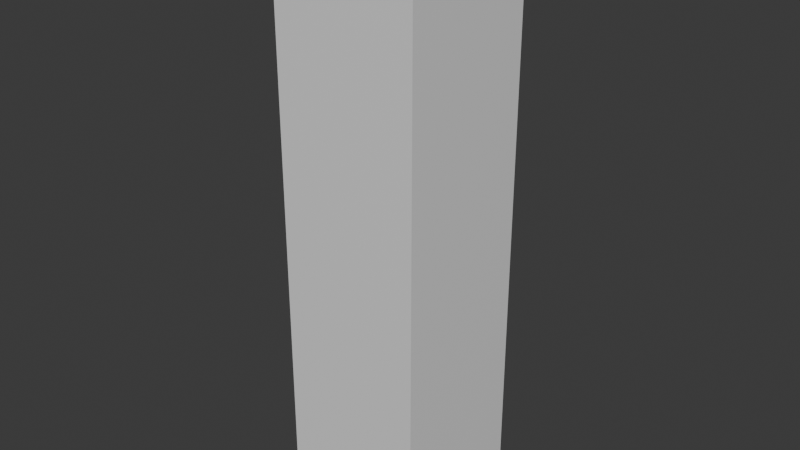 # Source: Test.blend  (saved by Blender 5.0.119; exported with 4.5.12 LTS)
import bpy
from mathutils import Matrix  # noqa: F401  (used for matrix-valued properties, if any)

bpy.ops.wm.read_factory_settings(use_empty=True)
scene = bpy.context.scene
scene.name = 'Scene'

# ---- collections
col_collection = bpy.data.collections.new('Collection'); scene.collection.children.link(col_collection)

# ---- materials (node trees are filled in below, after node groups)
mat_material = bpy.data.materials.new('Material')
mat_material.alpha_threshold = 0.0
mat_material.use_backface_culling_lightprobe_volume = False
mat_material.roughness = 0.5
mat_material.line_color = (0.0, 0.0, 0.0, 1.0)

# ---- material node trees
mat_material.use_nodes = True; mat_material.node_tree.nodes.clear()
_N = mat_material.node_tree.nodes; _L = mat_material.node_tree.links
n0 = _N.new('ShaderNodeOutputMaterial'); n0.name = 'Material Output'; n0.location = (200, 100)
n1 = _N.new('ShaderNodeBsdfPrincipled'); n1.name = 'Principled BSDF'; n1.location = (-200, 100)
_L.new(n1.outputs[0], n0.inputs[0])
n0.is_active_output = True

# ---- world
world_world = bpy.data.worlds.new('World'); scene.world = world_world
world_world.use_nodes = True; world_world.node_tree.nodes.clear()
_N = world_world.node_tree.nodes; _L = world_world.node_tree.links
n0 = _N.new('ShaderNodeOutputWorld'); n0.name = 'World Output'; n0.location = (200, 100)
n1 = _N.new('ShaderNodeBackground'); n1.name = 'Background'; n1.location = (-200, 100)
n1.inputs[0].default_value = (0.05088, 0.05088, 0.05088, 1.0)
_L.new(n1.outputs[0], n0.inputs[0])
n0.is_active_output = True
world_world.color = (0.05088, 0.05088, 0.05088)
world_world.sun_shadow_jitter_overblur = 0.0

# ---- meshes
me_cube = bpy.data.meshes.new('Cube')
me_cube.from_pydata([(0.1, 0.1, 0.402), (0.1, 0.1, -0.402), (0.1, -0.1, 0.402), (0.1, -0.1, -0.402), (-0.1, 0.1, 0.402), (-0.1, 0.1, -0.402), (-0.1, -0.1, 0.402), (-0.1, -0.1, -0.402)], [], [(0, 4, 6, 2), (3, 2, 6, 7), (7, 6, 4, 5), (5, 1, 3, 7), (1, 0, 2, 3), (5, 4, 0, 1)])
_uv = me_cube.uv_layers.new(name='UVMap')
_uv.uv.foreach_set('vector', [0.625, 0.5, 0.875, 0.5, 0.875, 0.75, 0.625, 0.75, 0.375, 0.75, 0.625, 0.75, 0.625, 1.0, 0.375, 1.0, 0.375, 0.0, 0.625, 0.0, 0.625, 0.25, 0.375, 0.25, 0.125, 0.5, 0.375, 0.5, 0.375, 0.75, 0.125, 0.75, 0.375, 0.5, 0.625, 0.5, 0.625, 0.75, 0.375, 0.75, 0.375, 0.25, 0.625, 0.25, 0.625, 0.5, 0.375, 0.5])
me_cube.materials.append(mat_material)
me_cube.use_mirror_vertex_groups = False
me_cube.update()

# ---- objects
ob_cube = bpy.data.objects.new('Cube', me_cube)

# ---- transforms, parenting, visibility, modifiers, constraints
ob_cube.location = (0.0, 0.0, 0.0)
ob_cube.lock_rotations_4d = False
ob_cube.empty_display_type = 'ARROWS'
ob_cube.lineart.crease_threshold = 0.0

# ---- collection membership
col_collection.objects.link(ob_cube)

# ---- scene / render settings (as saved in the file)
scene.frame_start = 1; scene.frame_end = 250; scene.frame_set(1)
scene.render.engine = 'CYCLES'
scene.render.bake_bias = 0.0
scene.render.bake_samples = 0
scene.cycles.sampling_pattern = 'TABULATED_SOBOL'
scene.eevee.use_volume_custom_range = False
bpy.context.view_layer.update()

# ---- added for rendering (the .blend has no active camera and no usable light): camera, sun
cam_auto = bpy.data.cameras.new('AutoCamera')
cam_auto.lens = 50.0
cam_auto.sensor_width = 36.0
cam_auto.clip_end = 1000.0
ob_auto_camera = bpy.data.objects.new('AutoCamera', cam_auto)
scene.collection.objects.link(ob_auto_camera)
ob_auto_camera.location = (0.78857, -0.946284, 0.630856)
ob_auto_camera.rotation_euler = (1.09748, -7.21219e-08, 0.694738)
scene.camera = ob_auto_camera
light_auto_sun = bpy.data.lights.new('AutoSun', 'SUN')
light_auto_sun.energy = 3.0
light_auto_sun.angle = 0.0523599
ob_auto_sun = bpy.data.objects.new('AutoSun', light_auto_sun)
scene.collection.objects.link(ob_auto_sun)
ob_auto_sun.rotation_euler = (0.872665, 0.174533, 0.523599)
bpy.context.view_layer.update()
